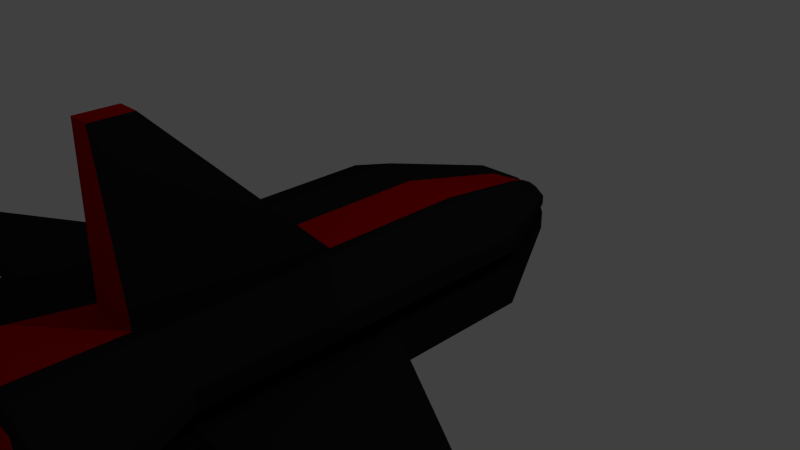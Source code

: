 # Source: enemy_transporter.blend  (saved by Blender 2.71.0; exported with 4.5.12 LTS)
import bpy
from mathutils import Matrix  # noqa: F401  (used for matrix-valued properties, if any)

bpy.ops.wm.read_factory_settings(use_empty=True)
scene = bpy.context.scene
scene.name = 'Scene'

# ---- collections
col_collection_1 = bpy.data.collections.new('Collection 1'); scene.collection.children.link(col_collection_1)

# ---- materials (node trees are filled in below, after node groups)
mat_black = bpy.data.materials.new('Black')
mat_black.alpha_threshold = 0.0
mat_black.use_transparent_shadow = False
mat_black.diffuse_color = (0.01341, 0.01341, 0.01341, 1.0)
mat_black.specular_color = (0.1149, 0.1149, 0.1149)
mat_black.roughness = 0.5
mat_black.line_color = (0.0, 0.0, 0.0, 1.0)
mat_glow = bpy.data.materials.new('Glow')
mat_glow.alpha_threshold = 0.0
mat_glow.use_transparent_shadow = False
mat_glow.diffuse_color = (0.429, 0.0, 0.0, 1.0)
mat_glow.specular_color = (1.0, 0.004, 0.0)
mat_glow.roughness = 0.5
mat_glow.line_color = (0.0, 0.0, 0.0, 1.0)

# ---- material node trees

# ---- world
world_world = bpy.data.worlds.new('World'); scene.world = world_world
world_world.color = (0.05088, 0.05088, 0.05088)
world_world.use_sun_shadow = False
world_world.sun_shadow_jitter_overblur = 0.0
world_world.cycles.sampling_method = 'MANUAL'
world_world.cycles.sample_map_resolution = 256

# ---- cameras
cam_camera = bpy.data.cameras.new('Camera')
cam_camera.clip_end = 100.0
cam_camera.lens = 35.0
cam_camera.sensor_width = 32.0
cam_camera.sensor_height = 18.0
cam_camera.ortho_scale = 7.314
cam_camera.dof.focus_distance = 0.0
cam_camera.dof.aperture_fstop = 128.0

# ---- lights
light_lamp = bpy.data.lights.new('Lamp', 'POINT')
light_lamp.transmission_factor = 0.0
light_lamp.cutoff_distance = 30.0
light_lamp.energy = 100.0
light_lamp.shadow_buffer_clip_start = 1.001
light_lamp.shadow_soft_size = 0.1
light_lamp.shadow_maximum_resolution = 0.006
light_lamp.use_absolute_resolution = True
light_lamp.cycles.use_multiple_importance_sampling = False

# ---- meshes
me_cube = bpy.data.meshes.new('Cube')
me_cube.from_pydata([(0.75, 1.0, -0.75), (0.75, -1.0, -0.75), (-0.75, -1.0, -0.75), (-0.75, 1.0, -0.75), (0.75, 1.0, 0.75), (0.75, -1.0, 0.75), (-0.75, -1.0, 0.75), (-0.75, 1.0, 0.75), (0.75, -5.96e-08, -0.75), (3.455e-07, 1.0, -0.75), (1.5, 1.0, 0.0), (7.725e-08, -1.0, -0.75), (1.5, -1.0, 0.0), (-0.75, 2.98e-07, -0.75), (-1.5, -1.0, 0.0), (-1.5, 1.0, 0.0), (0.75, -5.364e-07, 0.75), (4.349e-07, 1.0, 0.6), (-7.274e-07, -1.0, 0.6), (-0.75, 1.788e-07, 0.75), (1.667e-07, 1.192e-07, -0.75), (-1.463e-07, -1.788e-07, 0.6), (1.5, -2.98e-07, 0.0), (-2.25, -5.0, -0.007955), (-1.5, 2.384e-07, 0.0), (0.75, -0.5, -0.75), (-0.375, 1.0, -0.75), (1.5, 1.0, 0.5), (-0.375, -1.0, -0.75), (1.5, -1.0, 0.5), (-0.75, 0.5, -0.75), (-1.5, -1.0, 0.5), (-1.5, 1.0, 0.5), (0.75, -0.5, 0.75), (-0.375, 1.0, 0.6), (-0.375, -1.0, 0.6), (-0.75, 0.5, 0.75), (0.75, 0.5, -0.75), (0.375, 1.0, -0.75), (1.5, 1.0, -0.5), (0.375, -1.0, -0.75), (1.5, -1.0, -0.5), (-0.75, -0.5, -0.75), (-1.5, -1.0, -0.5), (-1.5, 1.0, -0.5), (0.75, 0.5, 0.75), (0.375, 1.0, 0.6), (0.375, -1.0, 0.6), (-0.75, -0.5, 0.75), (-0.375, 2.086e-07, -0.75), (0.375, 2.98e-08, -0.75), (2.561e-07, 0.5, -0.75), (1.22e-07, -0.5, -0.75), (-4.368e-07, -0.5, 0.6), (1.443e-07, 0.5, 0.6), (0.375, -3.576e-07, 0.6), (-0.375, 0.0, 0.6), (1.5, -0.5, 0.0), (1.5, 0.5, 0.0), (1.5, -1.788e-07, -0.5), (1.5, -4.172e-07, 0.5), (-0.75, -1.0, 0.0), (0.75, -1.0, 0.0), (2.25, -5.0, -0.007955), (-8.975e-07, -5.0, -0.9455), (-1.5, 0.5, 0.0), (-1.5, -0.5, 0.0), (-1.5, 2.682e-07, -0.5), (-1.5, 2.086e-07, 0.5), (-0.75, 1.0, 0.0), (0.75, 1.0, 0.0), (-0.375, -0.5, -0.75), (-0.375, -0.5, 0.6), (1.5, -0.5, 0.5), (-1.125, -5.0, 0.9295), (-1.5, 0.5, 0.5), (-0.375, 0.5, -0.75), (0.375, 0.5, -0.75), (0.375, -0.5, -0.75), (0.375, -0.5, 0.6), (0.375, 0.5, 0.6), (-0.375, 0.5, 0.6), (1.5, -0.5, -0.5), (1.5, 0.5, -0.5), (1.5, 0.5, 0.5), (1.125, -5.0, 0.9295), (-1.125, -5.0, -0.9455), (1.125, -5.0, -0.9455), (-1.5, 0.5, -0.5), (-1.5, -0.5, -0.5), (-1.5, -0.5, 0.5), (1.5, -0.75, 0.0), (1.5, 0.75, 0.0), (1.5, -3.576e-07, 0.25), (1.5, 1.0, 0.25), (1.5, -1.0, 0.25), (1.5, -0.25, 0.0), (1.5, 0.25, 0.0), (1.5, -0.75, 0.5), (1.5, -0.25, 0.5), (1.5, -0.5, 0.25), (1.5, 0.25, 0.5), (1.5, 0.75, 0.5), (1.5, 0.5, 0.25), (1.5, -0.75, 0.25), (1.5, -0.25, 0.25), (1.5, 0.25, 0.25), (1.5, 0.75, 0.25), (-1.5, 0.75, 0.0), (-1.5, -0.75, 0.0), (-1.5, 2.384e-07, 0.25), (-1.5, -1.0, 0.25), (-1.5, 1.0, 0.25), (-1.5, 0.25, 0.0), (-1.5, -0.25, 0.0), (-1.5, 0.75, 0.5), (-1.5, 0.25, 0.5), (-1.5, 0.5, 0.25), (-1.5, -0.25, 0.5), (-1.5, -0.75, 0.5), (-1.5, -0.5, 0.25), (-1.5, 0.75, 0.25), (-1.5, 0.25, 0.25), (-1.5, -0.25, 0.25), (-1.5, -0.75, 0.25), (0.75, 1.0, 0.25), (-0.75, 1.0, 0.25), (-0.75, -1.0, 0.25), (0.75, -1.0, 0.25), (-1.2, -1.0, 1.49e-08), (-1.2, 1.0, 1.49e-08), (-1.2, 2.086e-07, 1.49e-08), (-1.2, 0.5, 1.49e-08), (-1.2, -0.5, 1.49e-08), (-1.2, 0.75, 1.49e-08), (-1.2, -0.75, 1.49e-08), (-1.2, 1.788e-07, 0.25), (-1.2, -1.0, 0.25), (-1.2, 1.0, 0.25), (-1.2, 0.25, 1.49e-08), (-1.2, -0.25, 1.49e-08), (-1.2, 0.5, 0.25), (-1.2, -0.5, 0.25), (-1.2, 0.75, 0.25), (-1.2, 0.25, 0.25), (-1.2, -0.25, 0.25), (-1.2, -0.75, 0.25), (1.2, 1.0, -2.235e-08), (1.2, -1.0, -2.235e-08), (1.2, -2.384e-07, -2.235e-08), (1.2, -0.5, -2.235e-08), (1.2, 0.5, -2.235e-08), (1.2, -0.75, -2.235e-08), (1.2, 0.75, -2.235e-08), (1.2, -2.98e-07, 0.25), (1.2, 1.0, 0.25), (1.2, -1.0, 0.25), (1.2, -0.25, -2.235e-08), (1.2, 0.25, -2.235e-08), (1.2, -0.5, 0.25), (1.2, 0.5, 0.25), (1.2, -0.75, 0.25), (1.2, -0.25, 0.25), (1.2, 0.25, 0.25), (1.2, 0.75, 0.25), (0.375, 2.5, -0.3591), (-0.375, 2.5, -0.3591), (0.375, 2.5, 0.3909), (-0.375, 2.5, 0.3909), (2.43e-08, 2.5, -0.3591), (0.75, 2.5, 0.01591), (-0.75, 2.5, 0.01591), (6.901e-08, 2.5, 0.3159), (-0.1875, 2.5, -0.3591), (0.75, 2.5, 0.2659), (-0.75, 2.5, 0.2659), (-0.1875, 2.5, 0.3159), (0.1875, 2.5, -0.3591), (0.75, 2.5, -0.2341), (-0.75, 2.5, -0.2341), (0.1875, 2.5, 0.3159), (-0.375, 2.5, 0.01591), (0.375, 2.5, 0.01591), (0.75, 2.5, 0.1409), (-0.75, 2.5, 0.1409), (0.375, 2.5, 0.1409), (-0.375, 2.5, 0.1409), (-0.6, 2.5, 0.01591), (-0.6, 2.5, 0.1409), (0.6, 2.5, 0.01591), (0.6, 2.5, 0.1409), (0.75, -3.5, -0.75), (-0.75, -3.5, -0.75), (0.75, -3.5, 0.75), (-0.75, -3.5, 0.75), (7.725e-08, -3.5, -0.75), (1.5, -3.5, 0.0), (-1.5, -3.5, 0.0), (-7.274e-07, -3.5, 0.6), (-0.375, -3.5, -0.75), (1.5, -3.5, 0.5), (-1.5, -3.5, 0.5), (-0.375, -3.5, 0.6), (0.375, -3.5, -0.75), (1.5, -3.5, -0.5), (-1.5, -3.5, -0.5), (0.375, -3.5, 0.6), (-0.75, -3.5, 0.0), (0.75, -3.5, 0.0), (1.5, -3.5, 0.25), (-1.5, -3.5, 0.25), (-0.75, -3.5, 0.25), (0.75, -3.5, 0.25), (-1.2, -3.5, 1.49e-08), (-1.2, -3.5, 0.25), (1.2, -3.5, -2.235e-08), (1.2, -3.5, 0.25), (-2.104e-06, -5.0, 0.742), (-1.568e-06, -5.0, -0.007955), (-0.5625, -5.0, -0.9455), (2.25, -5.0, 0.617), (-2.25, -5.0, 0.617), (-0.5625, -5.0, 0.742), (0.5625, -5.0, -0.9455), (2.25, -5.0, -0.633), (-2.25, -5.0, -0.633), (0.5625, -5.0, 0.742), (-1.125, -5.0, -0.007955), (1.125, -5.0, -0.007955), (-1.233e-06, -5.0, -0.633), (-1.836e-06, -5.0, 0.617), (-1.125, -5.0, 0.617), (-1.125, -5.0, -0.633), (1.125, -5.0, -0.633), (1.125, -5.0, 0.617), (2.25, -5.0, 0.3045), (-2.25, -5.0, 0.3045), (-1.125, -5.0, 0.3045), (1.125, -5.0, 0.3045), (-1.8, -5.0, -0.007955), (-1.8, -5.0, 0.3045), (1.8, -5.0, -0.007955), (1.8, -5.0, 0.3045), (-7.274e-07, -3.0, 2.704), (-0.15, -3.0, 2.704), (0.15, -3.0, 2.704), (-7.274e-07, -3.5, 2.704), (-0.15, -3.5, 2.704), (0.15, -3.5, 2.704), (5.25, -3.0, -0.15), (5.25, -3.0, -0.25), (5.25, -3.5, -0.15), (5.25, -3.5, -0.25), (-5.25, -3.0, -0.15), (-5.25, -3.0, -0.25), (-5.25, -3.5, -0.15), (-5.25, -3.5, -0.25), (0.1125, 3.0, -0.06591), (-0.1125, 3.0, -0.06591), (0.1125, 3.0, 0.1216), (-0.1125, 3.0, 0.1216), (1.529e-07, 3.0, -0.06591), (0.225, 3.0, 0.02784), (-0.225, 3.0, 0.02784), (1.664e-07, 3.0, 0.1028), (1.664e-07, 3.0, 0.02784), (-0.05625, 3.0, -0.06591), (0.225, 3.0, 0.09034), (-0.225, 3.0, 0.09034), (-0.05625, 3.0, 0.1028), (0.05625, 3.0, -0.06591), (0.225, 3.0, -0.03466), (-0.225, 3.0, -0.03466), (0.05625, 3.0, 0.1028), (-0.1125, 3.0, 0.02784), (0.1125, 3.0, 0.02784), (1.664e-07, 3.0, 0.09034), (1.596e-07, 3.0, -0.03466), (-0.1125, 3.0, -0.03466), (-0.1125, 3.0, 0.09034), (0.1125, 3.0, 0.09034), (0.1125, 3.0, -0.03466), (0.225, 3.0, 0.05909), (-0.225, 3.0, 0.05909), (0.1125, 3.0, 0.05909), (-0.1125, 3.0, 0.05909), (-0.18, 3.0, 0.02784), (-0.18, 3.0, 0.05909), (0.18, 3.0, 0.02784), (0.18, 3.0, 0.05909)], [], [(71, 28, 2, 42), (72, 48, 6, 35), (73, 33, 5, 29, 98), (128, 95, 209, 212), (75, 36, 7, 32, 115), (15, 69, 181, 171), (76, 49, 13, 30), (77, 50, 20, 51), (78, 40, 11, 52), (79, 53, 18, 47), (80, 54, 21, 55), (81, 36, 19, 56), (82, 57, 91, 12, 41), (83, 58, 97, 22, 59), (84, 45, 16, 60, 101), (12, 62, 208, 196), (40, 1, 191, 203), (29, 5, 193, 200), (88, 65, 108, 15, 44), (89, 66, 114, 24, 67), (90, 48, 19, 68, 118), (139, 144, 141, 132), (155, 147, 189, 190), (125, 155, 190, 185), (49, 71, 42, 13), (20, 52, 71, 49), (52, 11, 28, 71), (53, 72, 35, 18), (21, 56, 72, 53), (56, 19, 48, 72), (104, 98, 29, 95), (105, 99, 73, 100), (60, 16, 33, 73, 99), (131, 136, 144, 139), (202, 198, 246, 247), (31, 111, 210, 201), (121, 115, 32, 112), (122, 116, 75, 117), (68, 19, 36, 75, 116), (34, 17, 172, 176), (0, 38, 177, 165), (4, 27, 174, 167), (26, 76, 30, 3), (9, 51, 76, 26), (51, 20, 49, 76), (38, 77, 51, 9), (0, 37, 77, 38), (37, 8, 50, 77), (50, 78, 52, 20), (8, 25, 78, 50), (25, 1, 40, 78), (33, 79, 47, 5), (16, 55, 79, 33), (55, 21, 53, 79), (45, 80, 55, 16), (4, 46, 80, 45), (46, 17, 54, 80), (54, 81, 56, 21), (17, 34, 81, 54), (34, 7, 36, 81), (25, 82, 41, 1), (8, 59, 82, 25), (59, 22, 96, 57, 82), (37, 83, 59, 8), (0, 39, 83, 37), (39, 10, 92, 58, 83), (106, 101, 60, 93), (107, 102, 84, 103), (27, 4, 45, 84, 102), (156, 128, 212, 216), (6, 31, 201, 194), (62, 148, 215, 208), (11, 40, 203, 195), (137, 129, 213, 214), (111, 137, 214, 210), (129, 61, 207, 213), (129, 14, 197, 213), (35, 6, 194, 202), (30, 88, 44, 3), (13, 67, 88, 30), (67, 24, 113, 65, 88), (42, 89, 67, 13), (2, 43, 89, 42), (43, 14, 109, 66, 89), (123, 118, 68, 110), (124, 119, 90, 120), (31, 6, 48, 90, 119), (138, 126, 186, 188), (126, 112, 184, 186), (147, 10, 170, 189), (38, 9, 169, 177), (138, 112, 184, 188), (111, 127, 211, 210), (3, 44, 179, 166), (27, 94, 183, 174), (46, 4, 167, 180), (58, 92, 153, 151), (148, 156, 216, 215), (100, 73, 98, 104), (100, 104, 161, 159), (44, 15, 171, 179), (93, 60, 99, 105), (107, 103, 160, 164), (57, 96, 157, 150), (103, 84, 101, 106), (12, 91, 152, 148), (93, 105, 162, 154), (94, 27, 102, 107), (124, 120, 142, 146), (65, 113, 139, 132), (117, 75, 115, 121), (110, 122, 144, 136), (109, 14, 129, 135), (110, 68, 116, 122), (152, 161, 156, 148), (120, 123, 145, 142), (120, 90, 118, 123), (108, 65, 132, 134), (24, 114, 140, 131), (111, 31, 119, 124), (70, 10, 170, 182), (134, 143, 138, 130), (26, 3, 166, 173), (132, 141, 143, 134), (140, 145, 136, 131), (133, 142, 145, 140), (135, 146, 142, 133), (129, 137, 146, 135), (117, 121, 143, 141), (66, 109, 135, 133), (156, 95, 209, 216), (113, 24, 131, 139), (123, 110, 136, 145), (15, 108, 134, 130), (114, 66, 133, 140), (122, 117, 141, 144), (111, 124, 146, 137), (121, 112, 138, 143), (150, 159, 161, 152), (157, 162, 159, 150), (149, 154, 162, 157), (158, 163, 154, 149), (151, 160, 163, 158), (153, 164, 160, 151), (147, 155, 164, 153), (22, 97, 158, 149), (106, 93, 154, 163), (92, 10, 147, 153), (97, 58, 151, 158), (105, 100, 159, 162), (94, 107, 164, 155), (104, 95, 156, 161), (91, 57, 150, 152), (103, 106, 163, 160), (96, 22, 149, 157), (147, 70, 182, 189), (189, 170, 262, 288), (172, 180, 273, 264), (166, 179, 272, 258), (184, 175, 268, 283), (185, 190, 289, 284), (171, 181, 274, 263), (188, 186, 285, 287), (186, 184, 283, 285), (169, 173, 266, 261), (167, 174, 267, 259), (188, 184, 283, 287), (177, 169, 261, 270), (168, 176, 269, 260), (190, 189, 288, 289), (179, 171, 263, 272), (178, 165, 257, 271), (174, 183, 282, 267), (183, 190, 289, 282), (130, 138, 188, 187), (7, 34, 176, 168), (15, 130, 187, 171), (32, 7, 168, 175), (10, 39, 178, 170), (94, 155, 190, 183), (112, 32, 175, 184), (9, 26, 173, 169), (69, 130, 187, 181), (94, 125, 185, 183), (39, 0, 165, 178), (17, 46, 180, 172), (205, 192, 86, 225), (214, 213, 239, 240), (207, 197, 23, 227), (195, 203, 223, 64), (215, 216, 242, 241), (197, 205, 225, 23), (209, 200, 220, 235), (213, 197, 23, 239), (200, 193, 85, 220), (201, 210, 236, 221), (199, 195, 64, 219), (202, 194, 74, 222), (213, 207, 227, 239), (191, 204, 224, 87), (212, 209, 235, 238), (193, 206, 226, 85), (198, 202, 222, 217), (210, 214, 240, 236), (12, 148, 215, 196), (205, 197, 255, 256), (5, 47, 206, 193), (127, 137, 214, 211), (95, 29, 200, 209), (196, 204, 252, 251), (43, 2, 192, 205), (28, 11, 195, 199), (1, 41, 204, 191), (198, 206, 248, 246), (2, 28, 199, 192), (61, 14, 197, 207), (231, 222, 74, 221), (232, 227, 23, 225), (233, 228, 218, 229), (234, 226, 217, 230), (218, 230, 231, 237, 227), (230, 217, 222, 231), (219, 232, 225, 86), (64, 229, 232, 219), (229, 218, 227, 232), (223, 233, 229, 64), (87, 224, 233, 223), (224, 63, 228, 233), (228, 238, 234, 230, 218), (234, 238, 235, 220), (220, 85, 226, 234), (231, 221, 236, 237), (242, 238, 228, 241), (239, 227, 237, 240), (211, 214, 240, 237), (210, 211, 237, 236), (203, 191, 87, 223), (208, 215, 241, 228), (194, 201, 221, 74), (216, 212, 238, 242), (196, 215, 241, 63), (206, 198, 217, 226), (192, 199, 219, 86), (216, 209, 235, 242), (204, 196, 63, 224), (196, 208, 228, 63), (245, 243, 246, 248), (243, 244, 247, 246), (35, 202, 247, 244), (206, 47, 245, 248), (47, 18, 243, 245), (18, 35, 244, 243), (250, 249, 251, 252), (12, 196, 251, 249), (41, 12, 249, 250), (204, 41, 250, 252), (253, 254, 256, 255), (197, 14, 253, 255), (14, 43, 254, 253), (43, 205, 256, 254), (278, 266, 258, 272), (280, 284, 275, 265, 276), (281, 270, 261, 277), (274, 278, 272, 263), (265, 277, 278, 274), (277, 261, 266, 278), (269, 279, 268, 260), (264, 276, 279, 269), (276, 265, 274, 285, 279), (273, 280, 276, 264), (259, 267, 280, 273), (275, 281, 277, 265), (262, 271, 281, 275), (271, 257, 270, 281), (275, 284, 289, 288), (267, 282, 284, 280), (268, 279, 285, 283), (274, 286, 287, 285), (165, 177, 270, 257), (170, 178, 271, 262), (171, 187, 286, 263), (175, 168, 260, 268), (176, 172, 264, 269), (187, 188, 287, 286), (173, 166, 258, 266), (181, 187, 286, 274), (183, 185, 284, 282), (182, 170, 262, 275), (189, 182, 275, 288), (180, 167, 259, 273)])
me_cube.polygons.foreach_set('material_index', [0, 0, 0, 0, 0, 0, 0, 0, 0, 1, 1, 0, 0, 0, 0, 0, 0, 0, 0, 0, 0, 1, 1, 0, 0, 0, 0, 1, 1, 0, 0, 0, 0, 1, 1, 0, 0, 0, 0, 1, 0, 0, 0, 0, 0, 0, 0, 0, 0, 0, 0, 0, 0, 1, 0, 0, 1, 1, 1, 0, 0, 0, 0, 0, 0, 0, 0, 0, 0, 0, 0, 0, 0, 1, 0, 0, 0, 0, 0, 0, 0, 0, 0, 0, 0, 0, 0, 0, 0, 0, 0, 0, 0, 0, 0, 0, 0, 1, 0, 0, 0, 0, 0, 0, 0, 0, 0, 0, 0, 0, 0, 0, 0, 0, 1, 0, 0, 0, 0, 0, 0, 1, 0, 1, 1, 1, 1, 1, 0, 0, 0, 0, 0, 0, 0, 0, 0, 0, 1, 1, 1, 1, 1, 1, 1, 0, 0, 0, 0, 0, 0, 0, 0, 0, 0, 0, 0, 1, 0, 0, 0, 0, 0, 0, 0, 0, 0, 0, 0, 1, 0, 0, 0, 0, 1, 0, 0, 0, 0, 0, 0, 0, 0, 0, 0, 1, 0, 1, 0, 0, 1, 0, 0, 0, 0, 0, 0, 0, 0, 0, 0, 0, 1, 0, 0, 0, 0, 0, 0, 0, 0, 0, 0, 1, 0, 0, 0, 0, 0, 0, 1, 0, 0, 0, 0, 0, 0, 0, 1, 0, 0, 0, 1, 1, 0, 0, 0, 0, 0, 0, 0, 1, 0, 0, 0, 0, 1, 1, 0, 0, 1, 1, 1, 0, 0, 0, 1, 0, 0, 0, 0, 1, 0, 0, 0, 0, 0, 0, 1, 0, 0, 0, 0, 0, 1, 0, 0, 1, 0, 0, 0, 0, 1, 1, 0, 0, 0, 0, 0, 0])
me_cube.materials.append(mat_black)
me_cube.materials.append(mat_glow)
me_cube.use_remesh_preserve_volume = False
me_cube.use_remesh_preserve_attributes = False
me_cube.use_mirror_vertex_groups = False
me_cube.update()

# ---- objects
ob_cube = bpy.data.objects.new('Cube', me_cube)
ob_lamp = bpy.data.objects.new('Lamp', light_lamp)
ob_camera = bpy.data.objects.new('Camera', cam_camera)

# ---- transforms, parenting, visibility, modifiers, constraints
ob_cube.location = (0.0, 0.0, 0.0)
ob_cube.lock_rotations_4d = False
ob_cube.empty_display_type = 'ARROWS'
ob_cube.lineart.crease_threshold = 0.0
ob_lamp.location = (4.076, 1.005, 5.904)
ob_lamp.rotation_euler = (0.6503, 0.05522, 1.866)
ob_lamp.lock_rotations_4d = False
ob_lamp.empty_display_type = 'ARROWS'
ob_lamp.color = (0.0, 0.0, 0.0, 0.0)
ob_lamp.lineart.crease_threshold = 0.0
ob_camera.location = (7.481, -6.508, 5.344)
ob_camera.rotation_euler = (1.109, 0.01082, 0.8149)
ob_camera.lock_rotations_4d = False
ob_camera.empty_display_type = 'ARROWS'
ob_camera.color = (0.0, 0.0, 0.0, 0.0)
ob_camera.display_type = 'WIRE'
ob_camera.lineart.crease_threshold = 0.0

# ---- collection membership
col_collection_1.objects.link(ob_cube)
col_collection_1.objects.link(ob_lamp)
col_collection_1.objects.link(ob_camera)

# ---- scene / render settings (as saved in the file)
scene.camera = ob_camera
scene.frame_start = 1; scene.frame_end = 250; scene.frame_set(1)
scene.render.engine = 'BLENDER_EEVEE_NEXT'
scene.render.resolution_percentage = 50
scene.render.dither_intensity = 0.0
scene.cycles.use_denoising = False
scene.cycles.samples = 10
scene.cycles.sampling_pattern = 'TABULATED_SOBOL'
scene.cycles.light_sampling_threshold = 0.0
scene.cycles.use_adaptive_sampling = False
scene.cycles.use_light_tree = False
scene.cycles.blur_glossy = 0.0
scene.cycles.volume_bounces = 1
scene.cycles.pixel_filter_type = 'GAUSSIAN'
scene.cycles.sample_clamp_indirect = 0.0
scene.view_settings.view_transform = 'Standard'
bpy.context.view_layer.update()
